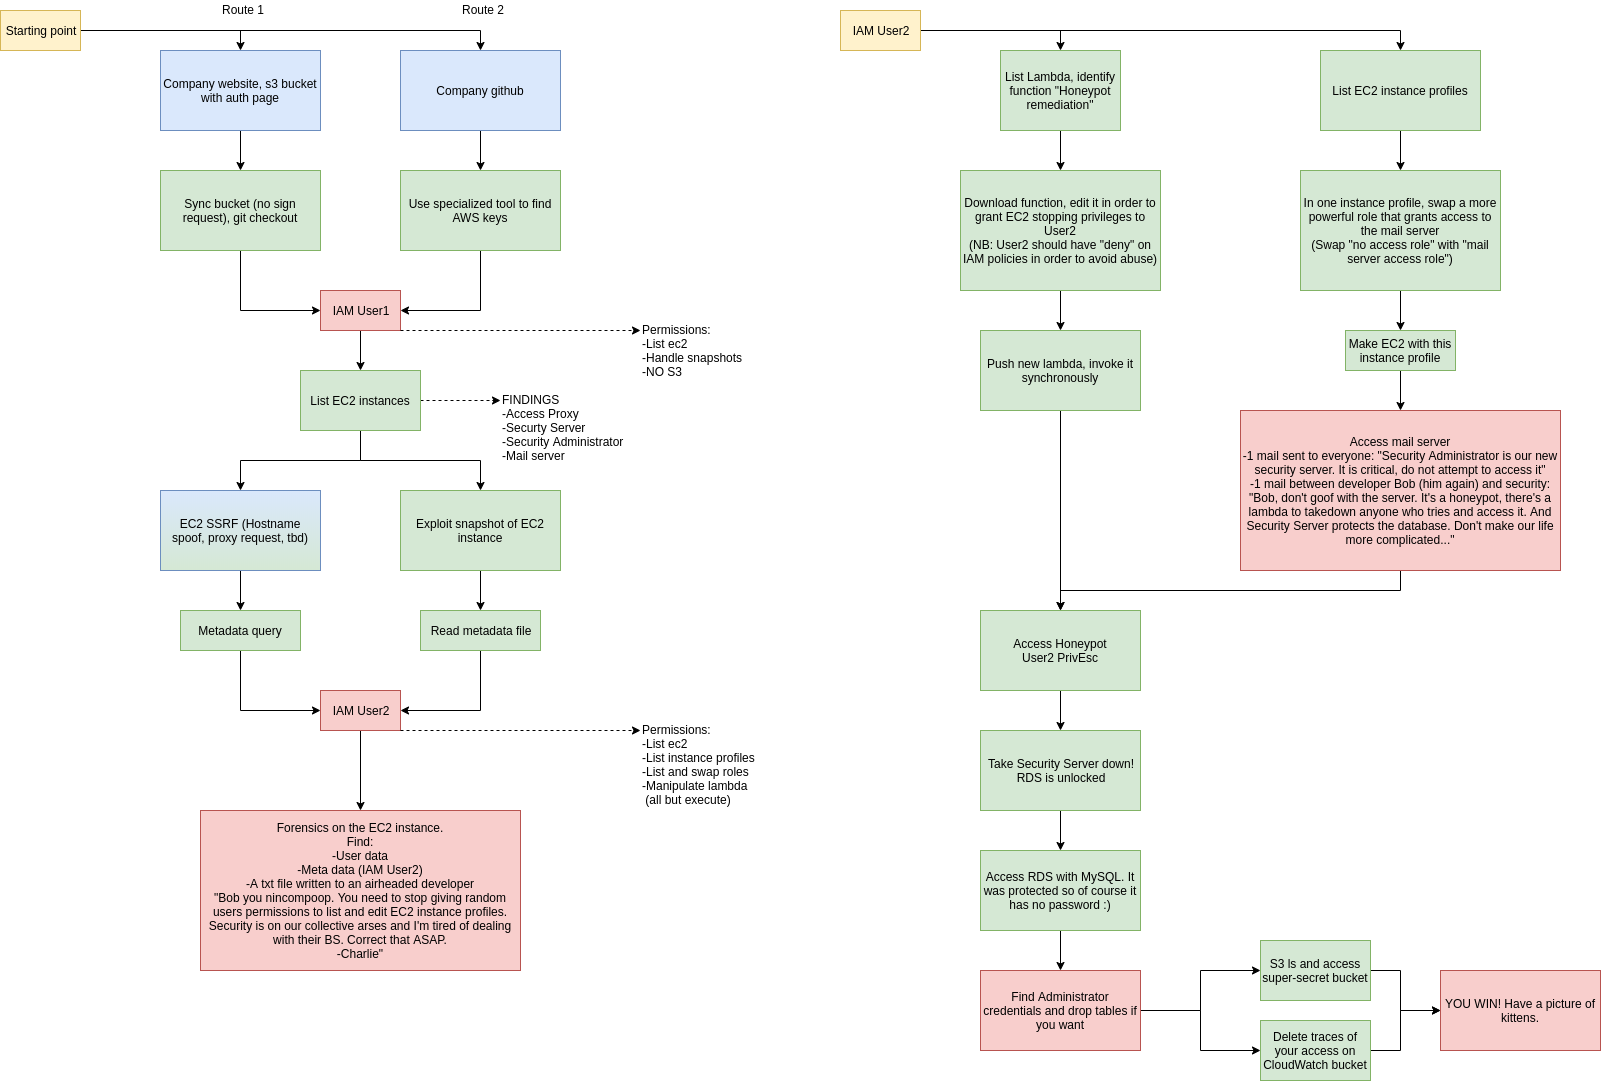

The diagram above was exported from draw.io. Its source (the exported page's mxGraphModel, read from the mxfile embedded in the PNG):
<mxGraphModel dx="2048" dy="1153" grid="1" gridSize="10" guides="1" tooltips="1" connect="1" arrows="1" fold="1" page="1" pageScale="1" pageWidth="827" pageHeight="1169" math="0" shadow="0">
  <root>
    <mxCell id="0" />
    <mxCell id="1" parent="0" />
    <mxCell id="y3cHIj1Rxc5zLkyOAyRB-21" value="" style="edgeStyle=orthogonalEdgeStyle;rounded=0;orthogonalLoop=1;jettySize=auto;html=1;entryX=0.5;entryY=0;entryDx=0;entryDy=0;" parent="1" source="y3cHIj1Rxc5zLkyOAyRB-2" target="y3cHIj1Rxc5zLkyOAyRB-16" edge="1">
      <mxGeometry relative="1" as="geometry">
        <mxPoint x="520" y="60" as="targetPoint" />
        <Array as="points">
          <mxPoint x="520" y="60" />
        </Array>
      </mxGeometry>
    </mxCell>
    <mxCell id="y3cHIj1Rxc5zLkyOAyRB-23" style="edgeStyle=orthogonalEdgeStyle;rounded=0;orthogonalLoop=1;jettySize=auto;html=1;entryX=0.5;entryY=0;entryDx=0;entryDy=0;" parent="1" source="y3cHIj1Rxc5zLkyOAyRB-2" target="y3cHIj1Rxc5zLkyOAyRB-4" edge="1">
      <mxGeometry relative="1" as="geometry" />
    </mxCell>
    <mxCell id="y3cHIj1Rxc5zLkyOAyRB-2" value="Starting point" style="rounded=0;whiteSpace=wrap;html=1;fillColor=#fff2cc;strokeColor=#d6b656;" parent="1" vertex="1">
      <mxGeometry x="40" y="40" width="80" height="40" as="geometry" />
    </mxCell>
    <mxCell id="y3cHIj1Rxc5zLkyOAyRB-26" value="" style="edgeStyle=orthogonalEdgeStyle;rounded=0;orthogonalLoop=1;jettySize=auto;html=1;" parent="1" source="y3cHIj1Rxc5zLkyOAyRB-4" target="y3cHIj1Rxc5zLkyOAyRB-9" edge="1">
      <mxGeometry relative="1" as="geometry" />
    </mxCell>
    <mxCell id="y3cHIj1Rxc5zLkyOAyRB-4" value="Company website, s3 bucket with auth page" style="rounded=0;whiteSpace=wrap;html=1;fillColor=#dae8fc;strokeColor=#6c8ebf;" parent="1" vertex="1">
      <mxGeometry x="200" y="80" width="160" height="80" as="geometry" />
    </mxCell>
    <mxCell id="y3cHIj1Rxc5zLkyOAyRB-32" value="" style="edgeStyle=orthogonalEdgeStyle;rounded=0;orthogonalLoop=1;jettySize=auto;html=1;" parent="1" source="y3cHIj1Rxc5zLkyOAyRB-7" target="y3cHIj1Rxc5zLkyOAyRB-31" edge="1">
      <mxGeometry relative="1" as="geometry" />
    </mxCell>
    <mxCell id="y3cHIj1Rxc5zLkyOAyRB-7" value="IAM User1" style="rounded=0;whiteSpace=wrap;html=1;fillColor=#f8cecc;strokeColor=#b85450;" parent="1" vertex="1">
      <mxGeometry x="360" y="320" width="80" height="40" as="geometry" />
    </mxCell>
    <mxCell id="y3cHIj1Rxc5zLkyOAyRB-29" value="" style="edgeStyle=orthogonalEdgeStyle;rounded=0;orthogonalLoop=1;jettySize=auto;html=1;entryX=0;entryY=0.5;entryDx=0;entryDy=0;" parent="1" source="y3cHIj1Rxc5zLkyOAyRB-9" target="y3cHIj1Rxc5zLkyOAyRB-7" edge="1">
      <mxGeometry relative="1" as="geometry">
        <mxPoint x="280" y="360" as="targetPoint" />
      </mxGeometry>
    </mxCell>
    <mxCell id="y3cHIj1Rxc5zLkyOAyRB-9" value="Sync bucket (no sign request), git checkout" style="rounded=0;whiteSpace=wrap;html=1;fillColor=#d5e8d4;strokeColor=#82b366;" parent="1" vertex="1">
      <mxGeometry x="200" y="200" width="160" height="80" as="geometry" />
    </mxCell>
    <mxCell id="y3cHIj1Rxc5zLkyOAyRB-27" value="" style="edgeStyle=orthogonalEdgeStyle;rounded=0;orthogonalLoop=1;jettySize=auto;html=1;" parent="1" source="y3cHIj1Rxc5zLkyOAyRB-16" target="y3cHIj1Rxc5zLkyOAyRB-17" edge="1">
      <mxGeometry relative="1" as="geometry" />
    </mxCell>
    <mxCell id="y3cHIj1Rxc5zLkyOAyRB-16" value="Company github" style="rounded=0;whiteSpace=wrap;html=1;fillColor=#dae8fc;strokeColor=#6c8ebf;" parent="1" vertex="1">
      <mxGeometry x="440" y="80" width="160" height="80" as="geometry" />
    </mxCell>
    <mxCell id="y3cHIj1Rxc5zLkyOAyRB-30" style="edgeStyle=orthogonalEdgeStyle;rounded=0;orthogonalLoop=1;jettySize=auto;html=1;entryX=1;entryY=0.5;entryDx=0;entryDy=0;" parent="1" source="y3cHIj1Rxc5zLkyOAyRB-17" target="y3cHIj1Rxc5zLkyOAyRB-7" edge="1">
      <mxGeometry relative="1" as="geometry" />
    </mxCell>
    <mxCell id="y3cHIj1Rxc5zLkyOAyRB-17" value="Use specialized tool to find AWS keys" style="rounded=0;whiteSpace=wrap;html=1;fillColor=#d5e8d4;strokeColor=#82b366;" parent="1" vertex="1">
      <mxGeometry x="440" y="200" width="160" height="80" as="geometry" />
    </mxCell>
    <mxCell id="y3cHIj1Rxc5zLkyOAyRB-24" value="Route 1" style="text;html=1;resizable=0;points=[];autosize=1;align=left;verticalAlign=top;spacingTop=-4;" parent="1" vertex="1">
      <mxGeometry x="260" y="30" width="60" height="20" as="geometry" />
    </mxCell>
    <mxCell id="y3cHIj1Rxc5zLkyOAyRB-25" value="Route 2" style="text;html=1;resizable=0;points=[];autosize=1;align=left;verticalAlign=top;spacingTop=-4;" parent="1" vertex="1">
      <mxGeometry x="500" y="30" width="60" height="20" as="geometry" />
    </mxCell>
    <mxCell id="y3cHIj1Rxc5zLkyOAyRB-34" value="" style="edgeStyle=orthogonalEdgeStyle;rounded=0;orthogonalLoop=1;jettySize=auto;html=1;strokeColor=#000000;dashed=1;" parent="1" source="y3cHIj1Rxc5zLkyOAyRB-31" edge="1">
      <mxGeometry relative="1" as="geometry">
        <mxPoint x="540" y="430" as="targetPoint" />
      </mxGeometry>
    </mxCell>
    <mxCell id="y3cHIj1Rxc5zLkyOAyRB-42" value="" style="edgeStyle=orthogonalEdgeStyle;rounded=0;orthogonalLoop=1;jettySize=auto;html=1;strokeColor=#000000;entryX=0.5;entryY=0;entryDx=0;entryDy=0;" parent="1" source="y3cHIj1Rxc5zLkyOAyRB-31" target="y3cHIj1Rxc5zLkyOAyRB-40" edge="1">
      <mxGeometry relative="1" as="geometry">
        <mxPoint x="400" y="540" as="targetPoint" />
      </mxGeometry>
    </mxCell>
    <mxCell id="y3cHIj1Rxc5zLkyOAyRB-43" style="edgeStyle=orthogonalEdgeStyle;rounded=0;orthogonalLoop=1;jettySize=auto;html=1;entryX=0.5;entryY=0;entryDx=0;entryDy=0;strokeColor=#000000;" parent="1" source="y3cHIj1Rxc5zLkyOAyRB-31" target="y3cHIj1Rxc5zLkyOAyRB-39" edge="1">
      <mxGeometry relative="1" as="geometry" />
    </mxCell>
    <mxCell id="y3cHIj1Rxc5zLkyOAyRB-31" value="List EC2 instances" style="rounded=0;whiteSpace=wrap;html=1;fillColor=#d5e8d4;strokeColor=#82b366;" parent="1" vertex="1">
      <mxGeometry x="340" y="400" width="120" height="60" as="geometry" />
    </mxCell>
    <mxCell id="y3cHIj1Rxc5zLkyOAyRB-35" value="FINDINGS&lt;br&gt;-Access Proxy&lt;br&gt;-Securty Server&lt;br&gt;-Security Administrator&lt;br&gt;-Mail server" style="text;html=1;resizable=0;points=[];autosize=1;align=left;verticalAlign=top;spacingTop=-4;" parent="1" vertex="1">
      <mxGeometry x="540" y="420" width="140" height="70" as="geometry" />
    </mxCell>
    <mxCell id="y3cHIj1Rxc5zLkyOAyRB-36" value="" style="edgeStyle=orthogonalEdgeStyle;rounded=0;orthogonalLoop=1;jettySize=auto;html=1;strokeColor=#000000;dashed=1;" parent="1" edge="1">
      <mxGeometry relative="1" as="geometry">
        <mxPoint x="440" y="359.5" as="sourcePoint" />
        <mxPoint x="680" y="360" as="targetPoint" />
        <Array as="points">
          <mxPoint x="480" y="359.5" />
          <mxPoint x="480" y="359.5" />
        </Array>
      </mxGeometry>
    </mxCell>
    <mxCell id="y3cHIj1Rxc5zLkyOAyRB-37" value="Permissions:&lt;br&gt;-List ec2&lt;br&gt;-Handle snapshots&lt;br&gt;-NO S3" style="text;html=1;resizable=0;points=[];autosize=1;align=left;verticalAlign=top;spacingTop=-4;" parent="1" vertex="1">
      <mxGeometry x="680" y="350" width="120" height="60" as="geometry" />
    </mxCell>
    <mxCell id="y3cHIj1Rxc5zLkyOAyRB-47" value="" style="edgeStyle=orthogonalEdgeStyle;rounded=0;orthogonalLoop=1;jettySize=auto;html=1;strokeColor=#000000;" parent="1" source="y3cHIj1Rxc5zLkyOAyRB-39" target="y3cHIj1Rxc5zLkyOAyRB-45" edge="1">
      <mxGeometry relative="1" as="geometry" />
    </mxCell>
    <mxCell id="y3cHIj1Rxc5zLkyOAyRB-39" value="Exploit snapshot of EC2 instance" style="rounded=0;whiteSpace=wrap;html=1;fillColor=#d5e8d4;strokeColor=#82b366;" parent="1" vertex="1">
      <mxGeometry x="440" y="520" width="160" height="80" as="geometry" />
    </mxCell>
    <mxCell id="y3cHIj1Rxc5zLkyOAyRB-46" value="" style="edgeStyle=orthogonalEdgeStyle;rounded=0;orthogonalLoop=1;jettySize=auto;html=1;strokeColor=#000000;" parent="1" source="y3cHIj1Rxc5zLkyOAyRB-40" target="y3cHIj1Rxc5zLkyOAyRB-44" edge="1">
      <mxGeometry relative="1" as="geometry" />
    </mxCell>
    <mxCell id="y3cHIj1Rxc5zLkyOAyRB-40" value="EC2 SSRF (Hostname spoof, proxy request, tbd)" style="rounded=0;whiteSpace=wrap;html=1;fillColor=#dae8fc;strokeColor=#6c8ebf;gradientColor=#D5E8D4;" parent="1" vertex="1">
      <mxGeometry x="200" y="520" width="160" height="80" as="geometry" />
    </mxCell>
    <mxCell id="y3cHIj1Rxc5zLkyOAyRB-53" style="edgeStyle=orthogonalEdgeStyle;rounded=0;orthogonalLoop=1;jettySize=auto;html=1;strokeColor=#000000;entryX=0;entryY=0.5;entryDx=0;entryDy=0;" parent="1" source="y3cHIj1Rxc5zLkyOAyRB-44" target="y3cHIj1Rxc5zLkyOAyRB-48" edge="1">
      <mxGeometry relative="1" as="geometry">
        <mxPoint x="280" y="740" as="targetPoint" />
        <Array as="points">
          <mxPoint x="280" y="740" />
        </Array>
      </mxGeometry>
    </mxCell>
    <mxCell id="y3cHIj1Rxc5zLkyOAyRB-44" value="Metadata query" style="rounded=0;whiteSpace=wrap;html=1;fillColor=#d5e8d4;strokeColor=#82b366;" parent="1" vertex="1">
      <mxGeometry x="220" y="640" width="120" height="40" as="geometry" />
    </mxCell>
    <mxCell id="y3cHIj1Rxc5zLkyOAyRB-54" style="edgeStyle=orthogonalEdgeStyle;rounded=0;orthogonalLoop=1;jettySize=auto;html=1;strokeColor=#000000;entryX=1;entryY=0.5;entryDx=0;entryDy=0;" parent="1" source="y3cHIj1Rxc5zLkyOAyRB-45" target="y3cHIj1Rxc5zLkyOAyRB-48" edge="1">
      <mxGeometry relative="1" as="geometry">
        <mxPoint x="520" y="740" as="targetPoint" />
        <Array as="points">
          <mxPoint x="520" y="740" />
        </Array>
      </mxGeometry>
    </mxCell>
    <mxCell id="y3cHIj1Rxc5zLkyOAyRB-45" value="Read metadata file" style="rounded=0;whiteSpace=wrap;html=1;fillColor=#d5e8d4;strokeColor=#82b366;" parent="1" vertex="1">
      <mxGeometry x="460" y="640" width="120" height="40" as="geometry" />
    </mxCell>
    <mxCell id="y3cHIj1Rxc5zLkyOAyRB-55" style="edgeStyle=orthogonalEdgeStyle;rounded=0;orthogonalLoop=1;jettySize=auto;html=1;strokeColor=#000000;" parent="1" source="y3cHIj1Rxc5zLkyOAyRB-48" edge="1">
      <mxGeometry relative="1" as="geometry">
        <mxPoint x="400" y="840" as="targetPoint" />
      </mxGeometry>
    </mxCell>
    <mxCell id="y3cHIj1Rxc5zLkyOAyRB-48" value="IAM User2" style="rounded=0;whiteSpace=wrap;html=1;fillColor=#f8cecc;strokeColor=#b85450;" parent="1" vertex="1">
      <mxGeometry x="360" y="720" width="80" height="40" as="geometry" />
    </mxCell>
    <mxCell id="y3cHIj1Rxc5zLkyOAyRB-49" value="" style="edgeStyle=orthogonalEdgeStyle;rounded=0;orthogonalLoop=1;jettySize=auto;html=1;strokeColor=#000000;dashed=1;" parent="1" edge="1">
      <mxGeometry relative="1" as="geometry">
        <mxPoint x="440" y="760" as="sourcePoint" />
        <mxPoint x="680" y="760" as="targetPoint" />
        <Array as="points">
          <mxPoint x="480" y="759.5" />
          <mxPoint x="480" y="759.5" />
        </Array>
      </mxGeometry>
    </mxCell>
    <mxCell id="y3cHIj1Rxc5zLkyOAyRB-50" value="Permissions:&lt;br&gt;-List ec2&lt;br&gt;-List instance profiles&lt;br&gt;-List and swap roles&lt;br&gt;-Manipulate lambda&lt;br&gt;&amp;nbsp;(all but execute)" style="text;html=1;resizable=0;points=[];autosize=1;align=left;verticalAlign=top;spacingTop=-4;" parent="1" vertex="1">
      <mxGeometry x="680" y="750" width="130" height="90" as="geometry" />
    </mxCell>
    <mxCell id="y3cHIj1Rxc5zLkyOAyRB-56" value="Forensics on the EC2 instance.&lt;br&gt;Find:&lt;br&gt;-User data&lt;br&gt;-Meta data (IAM User2)&lt;br&gt;-A txt file written to an airheaded developer&lt;br&gt;&quot;Bob you nincompoop. You need to stop giving random users permissions to list and edit EC2 instance profiles. Security is on our collective arses and I'm tired of dealing with their BS. Correct that ASAP.&lt;br&gt;-Charlie&quot;" style="rounded=0;whiteSpace=wrap;html=1;fillColor=#f8cecc;strokeColor=#b85450;" parent="1" vertex="1">
      <mxGeometry x="240" y="840" width="320" height="160" as="geometry" />
    </mxCell>
    <mxCell id="y3cHIj1Rxc5zLkyOAyRB-78" value="" style="edgeStyle=orthogonalEdgeStyle;rounded=0;orthogonalLoop=1;jettySize=auto;html=1;strokeColor=#000000;entryX=0.5;entryY=0;entryDx=0;entryDy=0;" parent="1" source="y3cHIj1Rxc5zLkyOAyRB-58" target="y3cHIj1Rxc5zLkyOAyRB-59" edge="1">
      <mxGeometry relative="1" as="geometry">
        <mxPoint x="1040" y="60" as="targetPoint" />
      </mxGeometry>
    </mxCell>
    <mxCell id="y3cHIj1Rxc5zLkyOAyRB-81" style="edgeStyle=orthogonalEdgeStyle;rounded=0;orthogonalLoop=1;jettySize=auto;html=1;entryX=0.5;entryY=0;entryDx=0;entryDy=0;strokeColor=#000000;" parent="1" source="y3cHIj1Rxc5zLkyOAyRB-58" target="y3cHIj1Rxc5zLkyOAyRB-79" edge="1">
      <mxGeometry relative="1" as="geometry" />
    </mxCell>
    <mxCell id="y3cHIj1Rxc5zLkyOAyRB-58" value="IAM User2" style="rounded=0;whiteSpace=wrap;html=1;fillColor=#fff2cc;strokeColor=#d6b656;" parent="1" vertex="1">
      <mxGeometry x="880" y="40" width="80" height="40" as="geometry" />
    </mxCell>
    <mxCell id="y3cHIj1Rxc5zLkyOAyRB-61" value="" style="edgeStyle=orthogonalEdgeStyle;rounded=0;orthogonalLoop=1;jettySize=auto;html=1;strokeColor=#000000;" parent="1" source="y3cHIj1Rxc5zLkyOAyRB-59" target="y3cHIj1Rxc5zLkyOAyRB-60" edge="1">
      <mxGeometry relative="1" as="geometry" />
    </mxCell>
    <mxCell id="y3cHIj1Rxc5zLkyOAyRB-59" value="List EC2 instance profiles" style="rounded=0;whiteSpace=wrap;html=1;fillColor=#d5e8d4;strokeColor=#82b366;" parent="1" vertex="1">
      <mxGeometry x="1360" y="80" width="160" height="80" as="geometry" />
    </mxCell>
    <mxCell id="y3cHIj1Rxc5zLkyOAyRB-69" value="" style="edgeStyle=orthogonalEdgeStyle;rounded=0;orthogonalLoop=1;jettySize=auto;html=1;strokeColor=#000000;" parent="1" source="y3cHIj1Rxc5zLkyOAyRB-60" target="y3cHIj1Rxc5zLkyOAyRB-66" edge="1">
      <mxGeometry relative="1" as="geometry" />
    </mxCell>
    <mxCell id="y3cHIj1Rxc5zLkyOAyRB-60" value="In one instance profile, swap a more powerful role that grants access to the mail server&lt;br&gt;(Swap &quot;no access role&quot; with &quot;mail server access role&quot;)" style="rounded=0;whiteSpace=wrap;html=1;fillColor=#d5e8d4;strokeColor=#82b366;" parent="1" vertex="1">
      <mxGeometry x="1340" y="200" width="200" height="120" as="geometry" />
    </mxCell>
    <mxCell id="y3cHIj1Rxc5zLkyOAyRB-89" style="edgeStyle=orthogonalEdgeStyle;rounded=0;orthogonalLoop=1;jettySize=auto;html=1;strokeColor=#000000;" parent="1" source="y3cHIj1Rxc5zLkyOAyRB-64" edge="1">
      <mxGeometry relative="1" as="geometry">
        <mxPoint x="1100" y="640" as="targetPoint" />
        <Array as="points">
          <mxPoint x="1440" y="620" />
        </Array>
      </mxGeometry>
    </mxCell>
    <mxCell id="y3cHIj1Rxc5zLkyOAyRB-64" value="Access mail server&lt;br&gt;-1 mail sent to everyone: &quot;Security Administrator is our new security server. It is critical, do not attempt to access it&quot;&lt;br&gt;-1 mail between developer Bob (him again) and security: &quot;Bob, don't goof with the server. It's a honeypot, there's a lambda to takedown anyone who tries and access it. And Security Server protects the database. Don't make our life more complicated...&quot;" style="rounded=0;whiteSpace=wrap;html=1;fillColor=#f8cecc;strokeColor=#b85450;" parent="1" vertex="1">
      <mxGeometry x="1280" y="440" width="320" height="160" as="geometry" />
    </mxCell>
    <mxCell id="y3cHIj1Rxc5zLkyOAyRB-73" value="" style="edgeStyle=orthogonalEdgeStyle;rounded=0;orthogonalLoop=1;jettySize=auto;html=1;strokeColor=#000000;" parent="1" source="y3cHIj1Rxc5zLkyOAyRB-66" target="y3cHIj1Rxc5zLkyOAyRB-64" edge="1">
      <mxGeometry relative="1" as="geometry" />
    </mxCell>
    <mxCell id="y3cHIj1Rxc5zLkyOAyRB-66" value="Make EC2 with this instance profile" style="rounded=0;whiteSpace=wrap;html=1;fillColor=#d5e8d4;strokeColor=#82b366;" parent="1" vertex="1">
      <mxGeometry x="1385" y="360" width="110" height="40" as="geometry" />
    </mxCell>
    <mxCell id="y3cHIj1Rxc5zLkyOAyRB-83" value="" style="edgeStyle=orthogonalEdgeStyle;rounded=0;orthogonalLoop=1;jettySize=auto;html=1;strokeColor=#000000;" parent="1" source="y3cHIj1Rxc5zLkyOAyRB-79" target="y3cHIj1Rxc5zLkyOAyRB-82" edge="1">
      <mxGeometry relative="1" as="geometry" />
    </mxCell>
    <mxCell id="y3cHIj1Rxc5zLkyOAyRB-79" value="List Lambda, identify function &quot;Honeypot remediation&quot;" style="rounded=0;whiteSpace=wrap;html=1;fillColor=#d5e8d4;strokeColor=#82b366;" parent="1" vertex="1">
      <mxGeometry x="1040" y="80" width="120" height="80" as="geometry" />
    </mxCell>
    <mxCell id="y3cHIj1Rxc5zLkyOAyRB-85" value="" style="edgeStyle=orthogonalEdgeStyle;rounded=0;orthogonalLoop=1;jettySize=auto;html=1;strokeColor=#000000;" parent="1" source="y3cHIj1Rxc5zLkyOAyRB-82" target="y3cHIj1Rxc5zLkyOAyRB-84" edge="1">
      <mxGeometry relative="1" as="geometry" />
    </mxCell>
    <mxCell id="y3cHIj1Rxc5zLkyOAyRB-82" value="Download function, edit it in order to grant EC2 stopping privileges to User2&lt;br&gt;(NB: User2 should have &quot;deny&quot; on IAM policies in order to avoid abuse)" style="rounded=0;whiteSpace=wrap;html=1;fillColor=#d5e8d4;strokeColor=#82b366;" parent="1" vertex="1">
      <mxGeometry x="1000" y="200" width="200" height="120" as="geometry" />
    </mxCell>
    <mxCell id="y3cHIj1Rxc5zLkyOAyRB-88" value="" style="edgeStyle=orthogonalEdgeStyle;rounded=0;orthogonalLoop=1;jettySize=auto;html=1;strokeColor=#000000;entryX=0.5;entryY=0;entryDx=0;entryDy=0;" parent="1" source="y3cHIj1Rxc5zLkyOAyRB-84" target="y3cHIj1Rxc5zLkyOAyRB-86" edge="1">
      <mxGeometry relative="1" as="geometry">
        <mxPoint x="1100" y="520" as="targetPoint" />
      </mxGeometry>
    </mxCell>
    <mxCell id="y3cHIj1Rxc5zLkyOAyRB-84" value="Push new lambda, invoke it synchronously" style="rounded=0;whiteSpace=wrap;html=1;fillColor=#d5e8d4;strokeColor=#82b366;" parent="1" vertex="1">
      <mxGeometry x="1020" y="360" width="160" height="80" as="geometry" />
    </mxCell>
    <mxCell id="y3cHIj1Rxc5zLkyOAyRB-91" value="" style="edgeStyle=orthogonalEdgeStyle;rounded=0;orthogonalLoop=1;jettySize=auto;html=1;strokeColor=#000000;" parent="1" source="y3cHIj1Rxc5zLkyOAyRB-86" target="y3cHIj1Rxc5zLkyOAyRB-90" edge="1">
      <mxGeometry relative="1" as="geometry" />
    </mxCell>
    <mxCell id="y3cHIj1Rxc5zLkyOAyRB-86" value="Access Honeypot&lt;br&gt;User2 PrivEsc" style="rounded=0;whiteSpace=wrap;html=1;fillColor=#d5e8d4;strokeColor=#82b366;" parent="1" vertex="1">
      <mxGeometry x="1020" y="640" width="160" height="80" as="geometry" />
    </mxCell>
    <mxCell id="y3cHIj1Rxc5zLkyOAyRB-94" value="" style="edgeStyle=orthogonalEdgeStyle;rounded=0;orthogonalLoop=1;jettySize=auto;html=1;strokeColor=#000000;" parent="1" source="y3cHIj1Rxc5zLkyOAyRB-90" target="y3cHIj1Rxc5zLkyOAyRB-93" edge="1">
      <mxGeometry relative="1" as="geometry" />
    </mxCell>
    <mxCell id="y3cHIj1Rxc5zLkyOAyRB-90" value="Take Security Server down!&lt;br&gt;RDS is unlocked" style="rounded=0;whiteSpace=wrap;html=1;fillColor=#d5e8d4;strokeColor=#82b366;" parent="1" vertex="1">
      <mxGeometry x="1020" y="760" width="160" height="80" as="geometry" />
    </mxCell>
    <mxCell id="y3cHIj1Rxc5zLkyOAyRB-96" value="" style="edgeStyle=orthogonalEdgeStyle;rounded=0;orthogonalLoop=1;jettySize=auto;html=1;strokeColor=#000000;" parent="1" source="y3cHIj1Rxc5zLkyOAyRB-93" target="y3cHIj1Rxc5zLkyOAyRB-95" edge="1">
      <mxGeometry relative="1" as="geometry" />
    </mxCell>
    <mxCell id="y3cHIj1Rxc5zLkyOAyRB-93" value="Access RDS with MySQL. It was protected so of course it has no password :)" style="rounded=0;whiteSpace=wrap;html=1;fillColor=#d5e8d4;strokeColor=#82b366;" parent="1" vertex="1">
      <mxGeometry x="1020" y="880" width="160" height="80" as="geometry" />
    </mxCell>
    <mxCell id="y3cHIj1Rxc5zLkyOAyRB-98" value="" style="edgeStyle=orthogonalEdgeStyle;rounded=0;orthogonalLoop=1;jettySize=auto;html=1;strokeColor=#000000;" parent="1" source="y3cHIj1Rxc5zLkyOAyRB-95" target="y3cHIj1Rxc5zLkyOAyRB-97" edge="1">
      <mxGeometry relative="1" as="geometry" />
    </mxCell>
    <mxCell id="y3cHIj1Rxc5zLkyOAyRB-100" style="edgeStyle=orthogonalEdgeStyle;rounded=0;orthogonalLoop=1;jettySize=auto;html=1;entryX=0;entryY=0.5;entryDx=0;entryDy=0;strokeColor=#000000;" parent="1" source="y3cHIj1Rxc5zLkyOAyRB-95" target="y3cHIj1Rxc5zLkyOAyRB-99" edge="1">
      <mxGeometry relative="1" as="geometry" />
    </mxCell>
    <mxCell id="y3cHIj1Rxc5zLkyOAyRB-95" value="Find Administrator credentials and drop tables if you want" style="rounded=0;whiteSpace=wrap;html=1;fillColor=#f8cecc;strokeColor=#b85450;" parent="1" vertex="1">
      <mxGeometry x="1020" y="1000" width="160" height="80" as="geometry" />
    </mxCell>
    <mxCell id="y3cHIj1Rxc5zLkyOAyRB-102" value="" style="edgeStyle=orthogonalEdgeStyle;rounded=0;orthogonalLoop=1;jettySize=auto;html=1;strokeColor=#000000;" parent="1" source="y3cHIj1Rxc5zLkyOAyRB-97" target="y3cHIj1Rxc5zLkyOAyRB-101" edge="1">
      <mxGeometry relative="1" as="geometry">
        <Array as="points">
          <mxPoint x="1440" y="1000" />
          <mxPoint x="1440" y="1040" />
        </Array>
      </mxGeometry>
    </mxCell>
    <mxCell id="y3cHIj1Rxc5zLkyOAyRB-97" value="S3 ls and access super-secret bucket" style="rounded=0;whiteSpace=wrap;html=1;fillColor=#d5e8d4;strokeColor=#82b366;" parent="1" vertex="1">
      <mxGeometry x="1300" y="970" width="110" height="60" as="geometry" />
    </mxCell>
    <mxCell id="y3cHIj1Rxc5zLkyOAyRB-104" value="" style="edgeStyle=orthogonalEdgeStyle;rounded=0;orthogonalLoop=1;jettySize=auto;html=1;strokeColor=#000000;entryX=0;entryY=0.5;entryDx=0;entryDy=0;" parent="1" source="y3cHIj1Rxc5zLkyOAyRB-99" target="y3cHIj1Rxc5zLkyOAyRB-101" edge="1">
      <mxGeometry relative="1" as="geometry">
        <mxPoint x="1490" y="1090" as="targetPoint" />
        <Array as="points">
          <mxPoint x="1440" y="1080" />
          <mxPoint x="1440" y="1040" />
        </Array>
      </mxGeometry>
    </mxCell>
    <mxCell id="y3cHIj1Rxc5zLkyOAyRB-99" value="Delete traces of your access on CloudWatch bucket" style="rounded=0;whiteSpace=wrap;html=1;fillColor=#d5e8d4;strokeColor=#82b366;" parent="1" vertex="1">
      <mxGeometry x="1300" y="1050" width="110" height="60" as="geometry" />
    </mxCell>
    <mxCell id="y3cHIj1Rxc5zLkyOAyRB-101" value="YOU WIN! Have a picture of kittens." style="rounded=0;whiteSpace=wrap;html=1;fillColor=#f8cecc;strokeColor=#b85450;" parent="1" vertex="1">
      <mxGeometry x="1480" y="1000" width="160" height="80" as="geometry" />
    </mxCell>
  </root>
</mxGraphModel>